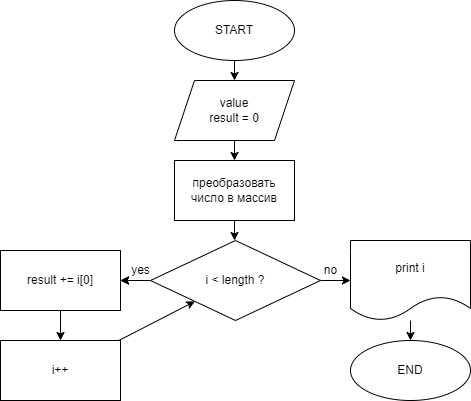

The diagram above was exported from draw.io. Its source (the exported page's mxGraphModel, read from the mxfile embedded in the PNG):
<mxGraphModel dx="700" dy="689" grid="1" gridSize="10" guides="1" tooltips="1" connect="1" arrows="1" fold="1" page="1" pageScale="1" pageWidth="827" pageHeight="1169" math="0" shadow="0">
  <root>
    <mxCell id="0" />
    <mxCell id="1" parent="0" />
    <mxCell id="4" value="" style="edgeStyle=none;html=1;" parent="1" source="2" edge="1">
      <mxGeometry relative="1" as="geometry">
        <mxPoint x="414" y="120" as="targetPoint" />
      </mxGeometry>
    </mxCell>
    <mxCell id="2" value="START" style="ellipse;whiteSpace=wrap;html=1;" parent="1" vertex="1">
      <mxGeometry x="354" y="40" width="120" height="60" as="geometry" />
    </mxCell>
    <mxCell id="6" value="" style="edgeStyle=none;html=1;" parent="1" target="5" edge="1">
      <mxGeometry relative="1" as="geometry">
        <mxPoint x="414" y="180" as="sourcePoint" />
      </mxGeometry>
    </mxCell>
    <mxCell id="8" value="" style="edgeStyle=none;html=1;" parent="1" source="5" edge="1">
      <mxGeometry relative="1" as="geometry">
        <mxPoint x="414" y="280" as="targetPoint" />
      </mxGeometry>
    </mxCell>
    <mxCell id="5" value="преобразовать число в массив" style="whiteSpace=wrap;html=1;" parent="1" vertex="1">
      <mxGeometry x="354" y="200" width="120" height="60" as="geometry" />
    </mxCell>
    <mxCell id="11" value="" style="edgeStyle=none;html=1;" parent="1" source="9" target="10" edge="1">
      <mxGeometry relative="1" as="geometry" />
    </mxCell>
    <mxCell id="16" value="" style="edgeStyle=none;html=1;" parent="1" source="9" target="10" edge="1">
      <mxGeometry relative="1" as="geometry" />
    </mxCell>
    <mxCell id="19" value="" style="edgeStyle=none;html=1;" parent="1" source="9" target="18" edge="1">
      <mxGeometry relative="1" as="geometry" />
    </mxCell>
    <mxCell id="9" value="i &amp;lt; length ?" style="rhombus;whiteSpace=wrap;html=1;" parent="1" vertex="1">
      <mxGeometry x="330" y="280" width="170" height="80" as="geometry" />
    </mxCell>
    <mxCell id="14" value="" style="edgeStyle=none;html=1;" parent="1" source="10" target="13" edge="1">
      <mxGeometry relative="1" as="geometry" />
    </mxCell>
    <mxCell id="10" value="result += i[0]" style="whiteSpace=wrap;html=1;" parent="1" vertex="1">
      <mxGeometry x="180" y="290" width="120" height="60" as="geometry" />
    </mxCell>
    <mxCell id="12" value="&lt;span&gt;value&lt;br&gt;result = 0&lt;br&gt;&lt;/span&gt;" style="shape=parallelogram;perimeter=parallelogramPerimeter;whiteSpace=wrap;html=1;fixedSize=1;" parent="1" vertex="1">
      <mxGeometry x="354" y="120" width="120" height="60" as="geometry" />
    </mxCell>
    <mxCell id="15" style="edgeStyle=none;html=1;" parent="1" source="13" target="9" edge="1">
      <mxGeometry relative="1" as="geometry" />
    </mxCell>
    <mxCell id="13" value="i++" style="whiteSpace=wrap;html=1;" parent="1" vertex="1">
      <mxGeometry x="180" y="380" width="120" height="60" as="geometry" />
    </mxCell>
    <mxCell id="17" value="yes" style="text;html=1;align=center;verticalAlign=middle;resizable=0;points=[];autosize=1;strokeColor=none;fillColor=none;" parent="1" vertex="1">
      <mxGeometry x="305" y="300" width="30" height="20" as="geometry" />
    </mxCell>
    <mxCell id="21" value="" style="edgeStyle=none;html=1;" parent="1" source="18" target="20" edge="1">
      <mxGeometry relative="1" as="geometry" />
    </mxCell>
    <mxCell id="18" value="print i" style="shape=document;whiteSpace=wrap;html=1;boundedLbl=1;" parent="1" vertex="1">
      <mxGeometry x="530" y="280" width="120" height="80" as="geometry" />
    </mxCell>
    <mxCell id="20" value="END" style="ellipse;whiteSpace=wrap;html=1;" parent="1" vertex="1">
      <mxGeometry x="530" y="380" width="120" height="60" as="geometry" />
    </mxCell>
    <mxCell id="22" value="no" style="text;html=1;align=center;verticalAlign=middle;resizable=0;points=[];autosize=1;strokeColor=none;fillColor=none;" parent="1" vertex="1">
      <mxGeometry x="495" y="300" width="30" height="20" as="geometry" />
    </mxCell>
  </root>
</mxGraphModel>